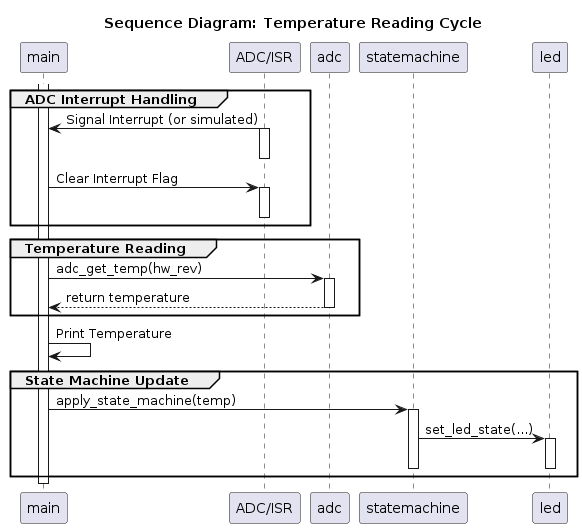

The diagram above was rendered by PlantUML. Its source (embedded in the PNG):
@startuml
title Sequence Diagram: Temperature Reading Cycle

participant "main" as Main
participant "ADC/ISR" as ISR order 10
participant "adc" as ADC order 20
participant "statemachine" as SM order 30
participant "led" as LED order 40 
' Annahme: Statemachine steuert LED

activate Main

group ADC Interrupt Handling
    ISR -> Main : Signal Interrupt (or simulated)
    activate ISR
    deactivate ISR
    Main -> ISR : Clear Interrupt Flag
    activate ISR
    deactivate ISR
end

group Temperature Reading
    Main -> ADC : adc_get_temp(hw_rev)
    activate ADC
    ' ADC interagiert intern mit Hardware (nicht gezeigt)
    ADC --> Main : return temperature
    deactivate ADC
end

Main -> Main : Print Temperature

group State Machine Update
    Main -> SM : apply_state_machine(temp)
    activate SM
    ' Annahme: State Machine entscheidet über LED-Status
    SM -> LED : set_led_state(...)
    activate LED
    deactivate LED
    ' Weitere Aktionen der State Machine (nicht gezeigt)
    deactivate SM
end

' Loop back to waiting state implied by Activity Diagram
deactivate Main

@enduml